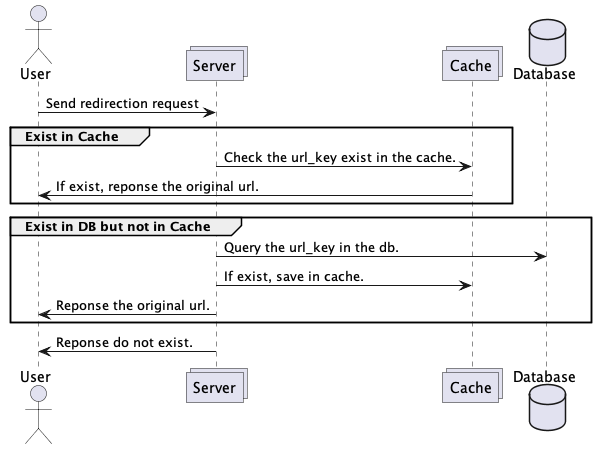

The diagram above was rendered by PlantUML. Its source (embedded in the PNG):
@startuml
Actor User as user
collections Server as server
collections Cache as cache
database Database as db


user -> server : Send redirection request


group Exist in Cache 
    server -> cache : Check the url_key exist in the cache.
    cache -> user : If exist, reponse the original url.
end

group Exist in DB but not in Cache 
    server -> db : Query the url_key in the db.
    server -> cache: If exist, save in cache.
    server -> user: Reponse the original url.
end


server -> user: Reponse do not exist.

@enduml